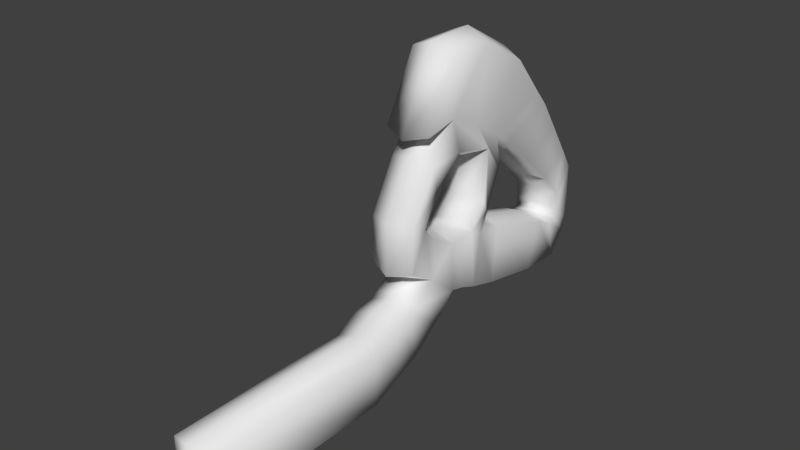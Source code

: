 # Source: he.blend  (saved by Blender 2.77.0; exported with 4.5.12 LTS)
import bpy
from mathutils import Matrix  # noqa: F401  (used for matrix-valued properties, if any)

bpy.ops.wm.read_factory_settings(use_empty=True)
scene = bpy.context.scene
scene.name = 'Scene'

# ---- collections
col_collection_1 = bpy.data.collections.new('Collection 1'); scene.collection.children.link(col_collection_1)

# ---- world
world_world = bpy.data.worlds.new('World'); scene.world = world_world
world_world.color = (0.05088, 0.05088, 0.05088)
world_world.use_sun_shadow = False
world_world.sun_shadow_jitter_overblur = 0.0
world_world.cycles.sampling_method = 'MANUAL'

# ---- meshes
me_plane_006 = bpy.data.meshes.new('Plane.006')
me_plane_006.from_pydata([(-1.0, -1.0, 0.0), (1.0, -1.0, 0.0), (-1.0, 5.851, 0.0), (1.0, 5.851, 0.0), (-1.459, 6.81, 3.465e-08), (0.467, 7.032, 4.024e-08), (-1.607, 7.612, 4.583e-08), (0.0968, 7.921, 6.819e-08), (-1.798, 7.925, 6.027e-08), (-0.7176, 8.994, 1.297e-07), (-2.466, 8.698, 1.107e-07), (-1.557, 9.858, 1.93e-07), (-3.962, 8.791, 1.849e-07), (-3.393, 9.781, 3.372e-07), (-1.402, 10.47, 1.814e-07), (-3.414, 10.86, 3.388e-07), (-1.156, 11.09, 1.627e-07), (-3.153, 11.34, 0.02149), (-0.8471, 12.2, 1.395e-07), (-1.0, 5.851, -1.712), (-0.3844, 14.52, 1.045e-07), (-2.183, 15.05, 0.02149), (-0.3227, 16.15, 9.986e-08), (-1.828, 15.79, 0.02149), (-1.156, 16.77, 1.627e-07), (-1.865, 16.19, 0.02149), (-1.711, 17.01, 2.047e-07), (-2.233, 16.19, 0.02149), (-3.778, 16.95, 3.607e-07), (-2.969, 16.12, 0.02149), (-4.487, 16.52, 4.143e-07), (-3.815, 15.27, 0.02149), (-5.69, 15.75, 5.051e-07), (-5.029, 13.95, 0.02149), (-6.831, 15.01, 5.913e-07), (-6.032, 12.77, 0.02149), (-7.448, 14.48, 6.378e-07), (-6.538, 12.14, 0.02149), (-8.867, 13.31, 7.45e-07), (-7.294, 10.97, 6.262e-07), (-9.978, 11.37, 8.288e-07), (-7.849, 9.673, 6.681e-07), (-9.947, 9.734, 8.265e-07), (-7.603, 8.47, 6.495e-07), (-4.292, 11.54, 4.05e-07), (-3.856, 11.67, 0.02149), (1.0, -1.0, -1.712), (-1.0, -1.0, -1.712), (-6.206, 11.66, 5.496e-07), (-5.287, 12.29, 0.02149), (-6.624, 10.06, 5.811e-07), (-6.523, 8.74, 5.68e-07), (-5.597, 8.885, 5.036e-07), (-4.703, 7.729, 4.306e-07), (-4.48, 8.309, 4.193e-07), (-3.054, 7.692, 2.306e-07), (-2.995, 12.4, 0.02149), (1.0, 5.851, -1.712), (-1.459, 6.81, -1.712), (0.467, 7.032, -1.712), (-1.607, 7.612, -1.712), (0.0968, 7.921, -1.712), (-1.798, 7.925, -1.712), (-0.7176, 8.994, -1.712), (-2.466, 8.698, -1.712), (-1.557, 9.858, -1.712), (-4.038, 8.907, -1.712), (-3.524, 9.8, -1.712), (-1.402, 10.47, -1.712), (-3.543, 10.77, -1.712), (-1.156, 11.09, -1.712), (-3.176, 11.39, -1.712), (-0.8471, 12.2, -1.712), (-0.3844, 14.52, -1.712), (-2.221, 15.05, -1.712), (-0.3227, 16.15, -1.712), (-1.871, 15.77, -1.712), (-1.156, 16.77, -1.712), (-1.907, 16.17, -1.712), (-1.711, 17.01, -1.712), (-2.27, 16.17, -1.712), (-3.778, 16.95, -1.712), (-2.995, 16.1, -1.712), (-4.487, 16.52, -1.712), (-3.829, 15.27, -1.712), (-5.69, 15.75, -1.712), (-5.025, 13.96, -1.712), (-6.831, 15.01, -1.712), (-6.013, 12.8, -1.712), (-7.448, 14.48, -1.712), (-6.512, 12.19, -1.712), (-8.867, 13.31, -1.712), (-7.294, 10.97, -1.712), (-9.978, 11.37, -1.712), (-7.849, 9.673, -1.712), (-9.947, 9.734, -1.712), (-7.603, 8.47, -1.712), (-4.336, 11.39, -1.712), (-3.869, 11.71, -1.712), (-6.065, 11.49, -1.712), (-5.279, 12.33, -1.712), (-6.442, 10.06, -1.712), (-6.523, 8.74, -1.712), (-5.514, 8.992, -1.712), (-4.703, 7.729, -1.712), (-4.506, 8.471, -1.712), (-3.054, 7.692, -1.712), (-3.022, 12.43, -1.712), (-1.186, 9.958, -0.8559), (-0.4262, 9.244, -0.8559), (-3.887, 17.32, -0.8559), (-1.637, 17.39, -0.8559), (-2.109, 7.698, -0.8559), (-2.431, 8.316, -0.8559), (-4.691, 16.85, -0.8559), (-1.037, 10.36, -0.8559), (-5.898, 16.07, -0.8559), (-0.7916, 10.97, -0.8559), (-7.061, 15.32, -0.8559), (-0.4734, 12.11, -0.8559), (-1.272, -1.272, -0.8559), (-1.375, 5.766, -0.8559), (-6.727, 8.414, -0.8559), (-7.639, 9.351, -0.8559), (-7.695, 14.78, -0.8559), (1.272, -1.272, -0.8559), (1.376, 5.931, -0.8559), (-4.803, 7.359, -0.8559), (-0.002873, 14.47, -0.8559), (-9.161, 13.56, -0.8559), (-2.867, 7.357, -0.8559), (-1.824, 6.691, -0.8559), (0.02359, 16.32, -0.8559), (0.8194, 7.185, -0.8559), (-10.35, 11.46, -0.8559), (-1.966, 7.475, -0.8559), (-7.373, 8.161, -0.8559), (-10.28, 9.534, -0.8559), (-0.9621, 17.1, -0.8559), (0.4298, 8.112, -0.8559), (-3.716, 10.66, -0.8559), (-4.395, 11.18, -0.8559), (-4.139, 9.062, -0.8559), (-3.7, 9.827, -0.8559), (-5.875, 11.28, -0.8559), (-6.198, 10.05, -0.8559), (-5.404, 9.135, -0.8559), (-4.54, 8.689, -0.8559), (-5.042, 12.57, -0.8356), (-3.843, 12.05, -0.8356), (-2.482, 15.84, -0.8356), (-3.099, 15.78, -0.8356), (-3.815, 15.27, -0.9752), (-6.091, 12.45, -0.8356), (-5.029, 13.95, -0.9752), (-5.667, 12.97, -0.8356), (-3.253, 11.77, -0.8356), (-3.121, 12.66, -0.8356), (-2.44, 14.89, -0.8356), (-2.143, 15.5, -0.8356), (-2.174, 15.84, -0.8356)], [], [(0, 1, 3, 2), (2, 3, 5, 4), (4, 5, 7, 6), (6, 7, 9, 8), (8, 9, 11, 10), (10, 11, 13, 12), (13, 11, 14, 15), (15, 14, 16, 17), (17, 16, 18, 56), (56, 18, 20, 21), (21, 20, 22, 23), (23, 22, 24, 25), (25, 24, 26, 27), (27, 26, 28, 29), (29, 28, 30, 31), (31, 30, 32, 33), (33, 32, 34, 35), (35, 34, 36, 37), (37, 36, 38, 39), (39, 38, 40, 41), (41, 40, 42, 43), (15, 17, 45, 44), (44, 45, 48), (48, 45, 49), (39, 48, 49, 37), (48, 39, 41, 50), (50, 41, 51, 52), (52, 51, 53, 54), (12, 54, 53, 55, 10), (47, 19, 57, 46), (19, 58, 59, 57), (58, 60, 61, 59), (60, 62, 63, 61), (62, 64, 65, 63), (64, 66, 67, 65), (67, 69, 68, 65), (69, 71, 70, 68), (71, 107, 72, 70), (107, 74, 73, 72), (74, 76, 75, 73), (76, 78, 77, 75), (78, 80, 79, 77), (80, 82, 81, 79), (82, 84, 83, 81), (84, 86, 85, 83), (86, 88, 87, 85), (88, 90, 89, 87), (90, 92, 91, 89), (92, 94, 93, 91), (94, 96, 95, 93), (69, 97, 98, 71), (97, 99, 98), (99, 100, 98), (92, 90, 100, 99), (99, 101, 94, 92), (101, 103, 102, 94), (103, 105, 104, 102), (66, 64, 106, 104, 105), (149, 98, 100, 148), (141, 97, 69, 140), (109, 63, 65, 108), (111, 79, 81, 110), (113, 64, 62, 112), (151, 82, 80, 150), (143, 67, 66, 142), (110, 81, 83, 114), (152, 84, 82, 151), (108, 65, 68, 115), (114, 83, 85, 116), (140, 69, 67, 143), (148, 100, 90, 153), (154, 86, 84, 152), (145, 101, 99, 144), (115, 68, 70, 117), (116, 85, 87, 118), (155, 88, 86, 154), (146, 103, 101, 145), (117, 70, 72, 119), (121, 19, 47, 120), (123, 94, 102, 122), (118, 87, 89, 124), (157, 107, 71, 156), (120, 47, 46, 125), (153, 90, 88, 155), (125, 46, 57, 126), (122, 102, 104, 127), (119, 72, 73, 128), (147, 105, 103, 146), (124, 89, 91, 129), (127, 104, 106, 130), (131, 58, 19, 121), (130, 106, 64, 113), (128, 73, 75, 132), (126, 57, 59, 133), (142, 66, 105, 147), (129, 91, 93, 134), (159, 76, 74, 158), (135, 60, 58, 131), (137, 95, 96, 136), (132, 75, 77, 138), (133, 59, 61, 139), (134, 93, 95, 137), (160, 78, 76, 159), (158, 74, 107, 157), (136, 96, 94, 123), (139, 61, 63, 109), (138, 77, 79, 111), (112, 62, 60, 135), (144, 99, 97, 141), (156, 71, 98, 149), (150, 80, 78, 160), (8, 112, 135, 6), (24, 138, 111, 26), (7, 139, 109, 9), (43, 136, 123, 41), (40, 134, 137, 42), (5, 133, 139, 7), (22, 132, 138, 24), (42, 137, 136, 43), (6, 135, 131, 4), (38, 129, 134, 40), (3, 126, 133, 5), (20, 128, 132, 22), (55, 130, 113, 10), (4, 131, 121, 2), (53, 127, 130, 55), (36, 124, 129, 38), (18, 119, 128, 20), (51, 122, 127, 53), (1, 125, 126, 3), (0, 120, 125, 1), (34, 118, 124, 36), (41, 123, 122, 51), (2, 121, 120, 0), (16, 117, 119, 18), (32, 116, 118, 34), (14, 115, 117, 16), (30, 114, 116, 32), (11, 108, 115, 14), (28, 110, 114, 30), (10, 113, 112, 8), (26, 111, 110, 28), (9, 109, 108, 11), (48, 144, 141, 44), (12, 142, 147, 54), (54, 147, 146, 52), (52, 146, 145, 50), (50, 145, 144, 48), (15, 140, 143, 13), (13, 143, 142, 12), (44, 141, 140, 15), (27, 150, 160, 25), (17, 156, 149, 45), (21, 158, 157, 56), (25, 160, 159, 23), (23, 159, 158, 21), (37, 153, 155, 35), (56, 157, 156, 17), (35, 155, 154, 33), (33, 154, 152, 31), (49, 148, 153, 37), (31, 152, 151, 29), (29, 151, 150, 27), (45, 149, 148, 49)])
me_plane_006.polygons.foreach_set('use_smooth', [True] * 164)
me_plane_006.use_remesh_preserve_volume = False
me_plane_006.use_remesh_preserve_attributes = False
me_plane_006.use_mirror_vertex_groups = False
me_plane_006.update()

# ---- objects
ob_plane = bpy.data.objects.new('Plane', me_plane_006)

# ---- transforms, parenting, visibility, modifiers, constraints
ob_plane.location = (0.09452, -0.2324, 0.02398)
ob_plane.rotation_euler = (-0.0, 1.571, 0.0)
ob_plane.scale = (0.0998, 0.0998, 0.0998)
ob_plane.lineart.crease_threshold = 0.0

# ---- collection membership
col_collection_1.objects.link(ob_plane)

# ---- scene / render settings (as saved in the file)
scene.frame_start = 1; scene.frame_end = 250; scene.frame_set(4)
scene.render.engine = 'BLENDER_EEVEE_NEXT'
scene.render.resolution_percentage = 50
scene.render.fps = 25
scene.render.dither_intensity = 0.0
scene.cycles.use_denoising = False
scene.cycles.samples = 128
scene.cycles.sampling_pattern = 'TABULATED_SOBOL'
scene.cycles.light_sampling_threshold = 0.0
scene.cycles.use_adaptive_sampling = False
scene.cycles.use_light_tree = False
scene.cycles.blur_glossy = 0.0
scene.cycles.sample_clamp_indirect = 0.0
scene.view_settings.view_transform = 'Standard'
bpy.context.view_layer.update()

# ---- added for rendering (the .blend has no active camera and no usable light): camera, sun
cam_auto = bpy.data.cameras.new('AutoCamera')
cam_auto.lens = 50.0
cam_auto.sensor_width = 36.0
cam_auto.clip_end = 1000.0
ob_auto_camera = bpy.data.objects.new('AutoCamera', cam_auto)
scene.collection.objects.link(ob_auto_camera)
ob_auto_camera.location = (2.05161, -1.87773, 2.10494)
ob_auto_camera.rotation_euler = (1.09748, -7.21219e-08, 0.694738)
scene.camera = ob_auto_camera
light_auto_sun = bpy.data.lights.new('AutoSun', 'SUN')
light_auto_sun.energy = 3.0
light_auto_sun.angle = 0.0523599
ob_auto_sun = bpy.data.objects.new('AutoSun', light_auto_sun)
scene.collection.objects.link(ob_auto_sun)
ob_auto_sun.rotation_euler = (0.872665, 0.174533, 0.523599)
bpy.context.view_layer.update()
